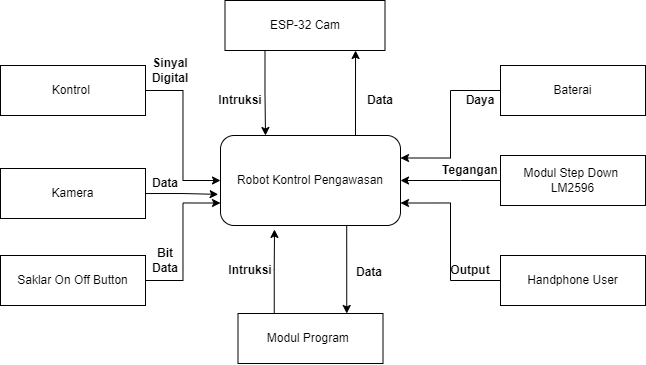

The diagram above was exported from draw.io. Its source (the exported page's mxGraphModel, read from the mxfile embedded in the PNG):
<mxGraphModel dx="1154" dy="577" grid="1" gridSize="10" guides="1" tooltips="1" connect="1" arrows="1" fold="1" page="1" pageScale="1" pageWidth="850" pageHeight="1100" math="0" shadow="0">
  <root>
    <mxCell id="0" />
    <mxCell id="1" parent="0" />
    <mxCell id="IA0nTW5X0tGfLPT79I0Z-28" style="edgeStyle=orthogonalEdgeStyle;rounded=0;orthogonalLoop=1;jettySize=auto;html=1;exitX=0.75;exitY=1;exitDx=0;exitDy=0;entryX=0.75;entryY=0;entryDx=0;entryDy=0;" edge="1" parent="1" source="IA0nTW5X0tGfLPT79I0Z-1" target="IA0nTW5X0tGfLPT79I0Z-4">
      <mxGeometry relative="1" as="geometry">
        <Array as="points">
          <mxPoint x="486" y="390" />
        </Array>
      </mxGeometry>
    </mxCell>
    <mxCell id="IA0nTW5X0tGfLPT79I0Z-32" style="edgeStyle=orthogonalEdgeStyle;rounded=0;orthogonalLoop=1;jettySize=auto;html=1;exitX=0.75;exitY=0;exitDx=0;exitDy=0;entryX=0.816;entryY=1;entryDx=0;entryDy=0;entryPerimeter=0;" edge="1" parent="1" source="IA0nTW5X0tGfLPT79I0Z-1" target="IA0nTW5X0tGfLPT79I0Z-5">
      <mxGeometry relative="1" as="geometry" />
    </mxCell>
    <mxCell id="IA0nTW5X0tGfLPT79I0Z-1" value="Robot Kontrol Pengawasan" style="rounded=1;whiteSpace=wrap;html=1;" vertex="1" parent="1">
      <mxGeometry x="360" y="300" width="180" height="90" as="geometry" />
    </mxCell>
    <mxCell id="IA0nTW5X0tGfLPT79I0Z-17" style="edgeStyle=orthogonalEdgeStyle;rounded=0;orthogonalLoop=1;jettySize=auto;html=1;exitX=0.25;exitY=0;exitDx=0;exitDy=0;entryX=0.3;entryY=1.044;entryDx=0;entryDy=0;entryPerimeter=0;" edge="1" parent="1" source="IA0nTW5X0tGfLPT79I0Z-4" target="IA0nTW5X0tGfLPT79I0Z-1">
      <mxGeometry relative="1" as="geometry" />
    </mxCell>
    <mxCell id="IA0nTW5X0tGfLPT79I0Z-4" value="Modul Program&amp;nbsp;" style="rounded=0;whiteSpace=wrap;html=1;" vertex="1" parent="1">
      <mxGeometry x="377.5" y="478" width="145" height="50" as="geometry" />
    </mxCell>
    <mxCell id="IA0nTW5X0tGfLPT79I0Z-31" style="edgeStyle=orthogonalEdgeStyle;rounded=0;orthogonalLoop=1;jettySize=auto;html=1;exitX=0.25;exitY=1;exitDx=0;exitDy=0;entryX=0.25;entryY=0;entryDx=0;entryDy=0;" edge="1" parent="1" source="IA0nTW5X0tGfLPT79I0Z-5" target="IA0nTW5X0tGfLPT79I0Z-1">
      <mxGeometry relative="1" as="geometry" />
    </mxCell>
    <mxCell id="IA0nTW5X0tGfLPT79I0Z-5" value="ESP-32 Cam" style="rounded=0;whiteSpace=wrap;html=1;" vertex="1" parent="1">
      <mxGeometry x="364.5" y="165" width="160" height="50" as="geometry" />
    </mxCell>
    <mxCell id="IA0nTW5X0tGfLPT79I0Z-15" style="edgeStyle=orthogonalEdgeStyle;rounded=0;orthogonalLoop=1;jettySize=auto;html=1;entryX=0;entryY=0.75;entryDx=0;entryDy=0;" edge="1" parent="1" source="IA0nTW5X0tGfLPT79I0Z-7" target="IA0nTW5X0tGfLPT79I0Z-1">
      <mxGeometry relative="1" as="geometry" />
    </mxCell>
    <mxCell id="IA0nTW5X0tGfLPT79I0Z-7" value="Saklar On Off Button" style="rounded=0;whiteSpace=wrap;html=1;" vertex="1" parent="1">
      <mxGeometry x="140" y="420" width="145" height="50" as="geometry" />
    </mxCell>
    <mxCell id="IA0nTW5X0tGfLPT79I0Z-16" style="edgeStyle=orthogonalEdgeStyle;rounded=0;orthogonalLoop=1;jettySize=auto;html=1;entryX=0;entryY=0.5;entryDx=0;entryDy=0;" edge="1" parent="1" source="IA0nTW5X0tGfLPT79I0Z-8" target="IA0nTW5X0tGfLPT79I0Z-1">
      <mxGeometry relative="1" as="geometry" />
    </mxCell>
    <mxCell id="IA0nTW5X0tGfLPT79I0Z-8" value="Kontrol&amp;nbsp;" style="rounded=0;whiteSpace=wrap;html=1;" vertex="1" parent="1">
      <mxGeometry x="140" y="230" width="145" height="50" as="geometry" />
    </mxCell>
    <mxCell id="IA0nTW5X0tGfLPT79I0Z-14" style="edgeStyle=orthogonalEdgeStyle;rounded=0;orthogonalLoop=1;jettySize=auto;html=1;entryX=1;entryY=0.25;entryDx=0;entryDy=0;" edge="1" parent="1" source="IA0nTW5X0tGfLPT79I0Z-9" target="IA0nTW5X0tGfLPT79I0Z-1">
      <mxGeometry relative="1" as="geometry" />
    </mxCell>
    <mxCell id="IA0nTW5X0tGfLPT79I0Z-9" value="Baterai" style="rounded=0;whiteSpace=wrap;html=1;" vertex="1" parent="1">
      <mxGeometry x="640" y="230" width="145" height="50" as="geometry" />
    </mxCell>
    <mxCell id="IA0nTW5X0tGfLPT79I0Z-13" style="edgeStyle=orthogonalEdgeStyle;rounded=0;orthogonalLoop=1;jettySize=auto;html=1;entryX=1;entryY=0.5;entryDx=0;entryDy=0;" edge="1" parent="1" source="IA0nTW5X0tGfLPT79I0Z-10" target="IA0nTW5X0tGfLPT79I0Z-1">
      <mxGeometry relative="1" as="geometry">
        <Array as="points">
          <mxPoint x="600" y="345" />
          <mxPoint x="600" y="345" />
        </Array>
      </mxGeometry>
    </mxCell>
    <mxCell id="IA0nTW5X0tGfLPT79I0Z-10" value="Modul Step Down&amp;nbsp;&lt;br&gt;LM2596" style="rounded=0;whiteSpace=wrap;html=1;" vertex="1" parent="1">
      <mxGeometry x="640" y="320" width="145" height="50" as="geometry" />
    </mxCell>
    <mxCell id="IA0nTW5X0tGfLPT79I0Z-12" style="edgeStyle=orthogonalEdgeStyle;rounded=0;orthogonalLoop=1;jettySize=auto;html=1;entryX=1;entryY=0.75;entryDx=0;entryDy=0;" edge="1" parent="1" source="IA0nTW5X0tGfLPT79I0Z-11" target="IA0nTW5X0tGfLPT79I0Z-1">
      <mxGeometry relative="1" as="geometry" />
    </mxCell>
    <mxCell id="IA0nTW5X0tGfLPT79I0Z-11" value="Handphone User" style="rounded=0;whiteSpace=wrap;html=1;" vertex="1" parent="1">
      <mxGeometry x="640" y="420" width="145" height="50" as="geometry" />
    </mxCell>
    <mxCell id="IA0nTW5X0tGfLPT79I0Z-19" value="Data" style="text;html=1;strokeColor=none;fillColor=none;align=center;verticalAlign=middle;whiteSpace=wrap;rounded=0;fontStyle=1" vertex="1" parent="1">
      <mxGeometry x="479" y="422" width="60" height="30" as="geometry" />
    </mxCell>
    <mxCell id="IA0nTW5X0tGfLPT79I0Z-20" value="Intruksi" style="text;html=1;strokeColor=none;fillColor=none;align=center;verticalAlign=middle;whiteSpace=wrap;rounded=0;fontStyle=1" vertex="1" parent="1">
      <mxGeometry x="360" y="420" width="60" height="30" as="geometry" />
    </mxCell>
    <mxCell id="IA0nTW5X0tGfLPT79I0Z-21" value="Output" style="text;html=1;strokeColor=none;fillColor=none;align=center;verticalAlign=middle;whiteSpace=wrap;rounded=0;fontStyle=1" vertex="1" parent="1">
      <mxGeometry x="580" y="420" width="60" height="30" as="geometry" />
    </mxCell>
    <mxCell id="IA0nTW5X0tGfLPT79I0Z-22" value="Daya" style="text;html=1;strokeColor=none;fillColor=none;align=center;verticalAlign=middle;whiteSpace=wrap;rounded=0;fontStyle=1" vertex="1" parent="1">
      <mxGeometry x="590" y="250" width="60" height="30" as="geometry" />
    </mxCell>
    <mxCell id="IA0nTW5X0tGfLPT79I0Z-33" value="Intruksi" style="text;html=1;strokeColor=none;fillColor=none;align=center;verticalAlign=middle;whiteSpace=wrap;rounded=0;fontStyle=1" vertex="1" parent="1">
      <mxGeometry x="350" y="250" width="60" height="30" as="geometry" />
    </mxCell>
    <mxCell id="IA0nTW5X0tGfLPT79I0Z-34" value="Data" style="text;html=1;strokeColor=none;fillColor=none;align=center;verticalAlign=middle;whiteSpace=wrap;rounded=0;fontStyle=1" vertex="1" parent="1">
      <mxGeometry x="490" y="250" width="60" height="30" as="geometry" />
    </mxCell>
    <mxCell id="IA0nTW5X0tGfLPT79I0Z-36" style="edgeStyle=orthogonalEdgeStyle;rounded=0;orthogonalLoop=1;jettySize=auto;html=1;entryX=-0.013;entryY=0.654;entryDx=0;entryDy=0;entryPerimeter=0;" edge="1" parent="1" source="IA0nTW5X0tGfLPT79I0Z-35" target="IA0nTW5X0tGfLPT79I0Z-1">
      <mxGeometry relative="1" as="geometry" />
    </mxCell>
    <mxCell id="IA0nTW5X0tGfLPT79I0Z-35" value="Kamera" style="rounded=0;whiteSpace=wrap;html=1;" vertex="1" parent="1">
      <mxGeometry x="140" y="333" width="145" height="50" as="geometry" />
    </mxCell>
    <mxCell id="IA0nTW5X0tGfLPT79I0Z-37" value="Tegangan" style="text;html=1;strokeColor=none;fillColor=none;align=center;verticalAlign=middle;whiteSpace=wrap;rounded=0;fontStyle=1" vertex="1" parent="1">
      <mxGeometry x="580" y="320" width="60" height="30" as="geometry" />
    </mxCell>
    <mxCell id="IA0nTW5X0tGfLPT79I0Z-38" value="Bit&lt;br&gt;Data" style="text;html=1;strokeColor=none;fillColor=none;align=center;verticalAlign=middle;whiteSpace=wrap;rounded=0;fontStyle=1" vertex="1" parent="1">
      <mxGeometry x="280" y="410" width="50" height="30" as="geometry" />
    </mxCell>
    <mxCell id="IA0nTW5X0tGfLPT79I0Z-39" value="Data" style="text;html=1;strokeColor=none;fillColor=none;align=center;verticalAlign=middle;whiteSpace=wrap;rounded=0;fontStyle=1" vertex="1" parent="1">
      <mxGeometry x="280" y="333" width="50" height="30" as="geometry" />
    </mxCell>
    <mxCell id="IA0nTW5X0tGfLPT79I0Z-40" value="Sinyal Digital" style="text;html=1;strokeColor=none;fillColor=none;align=center;verticalAlign=middle;whiteSpace=wrap;rounded=0;fontStyle=1" vertex="1" parent="1">
      <mxGeometry x="290" y="220" width="40" height="30" as="geometry" />
    </mxCell>
  </root>
</mxGraphModel>